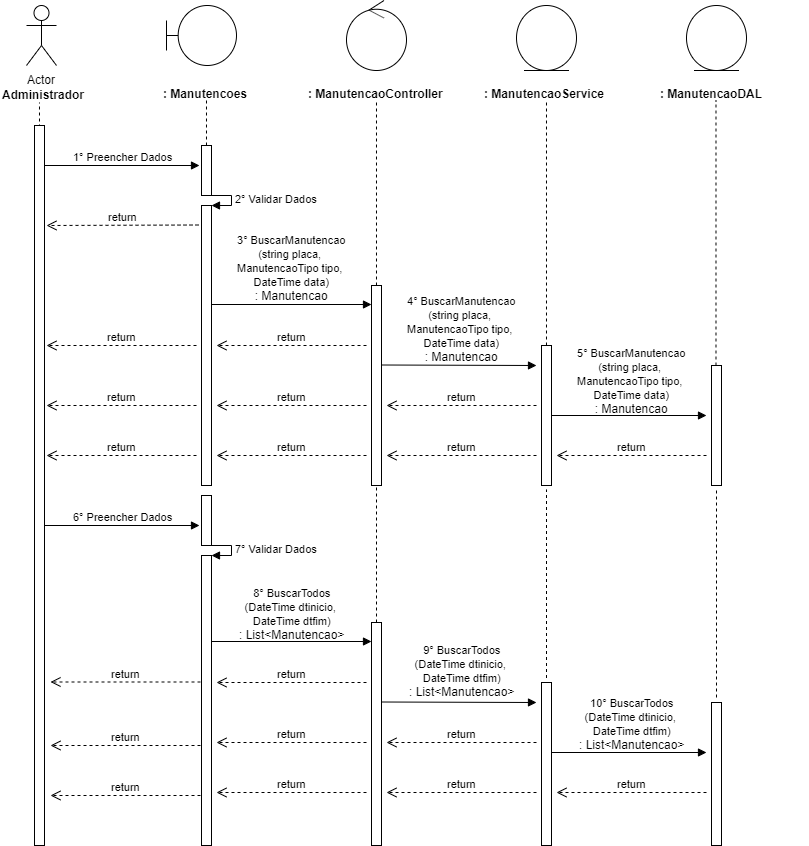

The diagram above was exported from draw.io. Its source (the exported page's mxGraphModel, read from the mxfile embedded in the PNG):
<mxGraphModel dx="984" dy="349" grid="1" gridSize="10" guides="1" tooltips="1" connect="1" arrows="1" fold="1" page="1" pageScale="1" pageWidth="827" pageHeight="1169" math="0" shadow="0">
  <root>
    <mxCell id="0" />
    <mxCell id="1" parent="0" />
    <mxCell id="0rl8sCd2smoYntP0GRUY-1" value="Actor" style="shape=umlActor;verticalLabelPosition=bottom;labelBackgroundColor=#ffffff;verticalAlign=top;html=1;" parent="1" vertex="1">
      <mxGeometry x="120" y="40" width="30" height="60" as="geometry" />
    </mxCell>
    <mxCell id="0rl8sCd2smoYntP0GRUY-3" value="&lt;b&gt;Administrador&lt;/b&gt;" style="text;html=1;resizable=0;points=[];autosize=1;align=left;verticalAlign=top;spacingTop=-4;" parent="1" vertex="1">
      <mxGeometry x="94" y="120" width="100" height="20" as="geometry" />
    </mxCell>
    <mxCell id="0rl8sCd2smoYntP0GRUY-4" value="" style="endArrow=none;dashed=1;html=1;entryX=0.511;entryY=1.25;entryDx=0;entryDy=0;entryPerimeter=0;" parent="1" edge="1">
      <mxGeometry width="50" height="50" relative="1" as="geometry">
        <mxPoint x="133" y="480" as="sourcePoint" />
        <mxPoint x="132.99" y="137" as="targetPoint" />
      </mxGeometry>
    </mxCell>
    <mxCell id="0rl8sCd2smoYntP0GRUY-8" value="" style="shape=umlBoundary;whiteSpace=wrap;html=1;" parent="1" vertex="1">
      <mxGeometry x="260" y="40" width="70" height="60" as="geometry" />
    </mxCell>
    <mxCell id="0rl8sCd2smoYntP0GRUY-11" value="&lt;b&gt;: Manutencoes&lt;/b&gt;" style="text;html=1;" parent="1" vertex="1">
      <mxGeometry x="255" y="115" width="150" height="30" as="geometry" />
    </mxCell>
    <mxCell id="0rl8sCd2smoYntP0GRUY-12" value="" style="endArrow=none;dashed=1;html=1;entryX=0.511;entryY=1.25;entryDx=0;entryDy=0;entryPerimeter=0;" parent="1" source="0rl8sCd2smoYntP0GRUY-24" edge="1">
      <mxGeometry width="50" height="50" relative="1" as="geometry">
        <mxPoint x="300" y="480" as="sourcePoint" />
        <mxPoint x="299.99" y="135" as="targetPoint" />
      </mxGeometry>
    </mxCell>
    <mxCell id="0rl8sCd2smoYntP0GRUY-13" value="" style="ellipse;shape=umlControl;whiteSpace=wrap;html=1;" parent="1" vertex="1">
      <mxGeometry x="440" y="35" width="60" height="70" as="geometry" />
    </mxCell>
    <mxCell id="0rl8sCd2smoYntP0GRUY-14" value="&lt;b&gt;: ManutencaoController&lt;/b&gt;" style="text;html=1;" parent="1" vertex="1">
      <mxGeometry x="400" y="115" width="150" height="30" as="geometry" />
    </mxCell>
    <mxCell id="0rl8sCd2smoYntP0GRUY-15" value="" style="endArrow=none;dashed=1;html=1;entryX=0.511;entryY=1.25;entryDx=0;entryDy=0;entryPerimeter=0;" parent="1" source="0rl8sCd2smoYntP0GRUY-33" edge="1">
      <mxGeometry width="50" height="50" relative="1" as="geometry">
        <mxPoint x="470" y="480" as="sourcePoint" />
        <mxPoint x="469.99" y="135" as="targetPoint" />
      </mxGeometry>
    </mxCell>
    <mxCell id="0rl8sCd2smoYntP0GRUY-16" value="" style="ellipse;shape=umlEntity;whiteSpace=wrap;html=1;" parent="1" vertex="1">
      <mxGeometry x="610" y="40" width="60" height="65" as="geometry" />
    </mxCell>
    <mxCell id="0rl8sCd2smoYntP0GRUY-17" value="&lt;b&gt;:&amp;nbsp;&lt;/b&gt;&lt;b&gt;Manutencao&lt;/b&gt;&lt;b&gt;Service&lt;/b&gt;" style="text;html=1;" parent="1" vertex="1">
      <mxGeometry x="576" y="115" width="150" height="30" as="geometry" />
    </mxCell>
    <mxCell id="0rl8sCd2smoYntP0GRUY-18" value="" style="ellipse;shape=umlEntity;whiteSpace=wrap;html=1;" parent="1" vertex="1">
      <mxGeometry x="780" y="40" width="60" height="65" as="geometry" />
    </mxCell>
    <mxCell id="0rl8sCd2smoYntP0GRUY-19" value="&lt;b&gt;:&amp;nbsp;&lt;/b&gt;&lt;b&gt;Manutencao&lt;/b&gt;&lt;b&gt;DAL&lt;/b&gt;" style="text;html=1;" parent="1" vertex="1">
      <mxGeometry x="752" y="115" width="150" height="30" as="geometry" />
    </mxCell>
    <mxCell id="0rl8sCd2smoYntP0GRUY-20" value="" style="endArrow=none;dashed=1;html=1;entryX=0.511;entryY=1.25;entryDx=0;entryDy=0;entryPerimeter=0;" parent="1" source="0rl8sCd2smoYntP0GRUY-40" edge="1">
      <mxGeometry width="50" height="50" relative="1" as="geometry">
        <mxPoint x="640" y="479" as="sourcePoint" />
        <mxPoint x="639.99" y="134" as="targetPoint" />
      </mxGeometry>
    </mxCell>
    <mxCell id="0rl8sCd2smoYntP0GRUY-21" value="" style="endArrow=none;dashed=1;html=1;entryX=0.511;entryY=1.25;entryDx=0;entryDy=0;entryPerimeter=0;" parent="1" source="0rl8sCd2smoYntP0GRUY-45" edge="1">
      <mxGeometry width="50" height="50" relative="1" as="geometry">
        <mxPoint x="809.5" y="480" as="sourcePoint" />
        <mxPoint x="809.49" y="135" as="targetPoint" />
      </mxGeometry>
    </mxCell>
    <mxCell id="0rl8sCd2smoYntP0GRUY-22" value="1° Preencher Dados" style="html=1;verticalAlign=bottom;endArrow=block;" parent="1" source="0rl8sCd2smoYntP0GRUY-37" edge="1">
      <mxGeometry width="80" relative="1" as="geometry">
        <mxPoint x="133" y="200" as="sourcePoint" />
        <mxPoint x="293" y="200" as="targetPoint" />
        <mxPoint as="offset" />
      </mxGeometry>
    </mxCell>
    <mxCell id="0rl8sCd2smoYntP0GRUY-24" value="" style="html=1;points=[];perimeter=orthogonalPerimeter;" parent="1" vertex="1">
      <mxGeometry x="295" y="180" width="10" height="50" as="geometry" />
    </mxCell>
    <mxCell id="0rl8sCd2smoYntP0GRUY-25" value="" style="endArrow=none;dashed=1;html=1;entryX=0.511;entryY=1.25;entryDx=0;entryDy=0;entryPerimeter=0;" parent="1" source="0rl8sCd2smoYntP0GRUY-26" target="0rl8sCd2smoYntP0GRUY-24" edge="1">
      <mxGeometry width="50" height="50" relative="1" as="geometry">
        <mxPoint x="300" y="480" as="sourcePoint" />
        <mxPoint x="299.99" y="135" as="targetPoint" />
      </mxGeometry>
    </mxCell>
    <mxCell id="0rl8sCd2smoYntP0GRUY-27" value="2° Validar Dados" style="edgeStyle=orthogonalEdgeStyle;html=1;align=left;spacingLeft=2;endArrow=block;rounded=0;entryX=1;entryY=0;" parent="1" target="0rl8sCd2smoYntP0GRUY-26" edge="1">
      <mxGeometry relative="1" as="geometry">
        <mxPoint x="300" y="230" as="sourcePoint" />
        <Array as="points">
          <mxPoint x="325" y="230" />
        </Array>
      </mxGeometry>
    </mxCell>
    <mxCell id="0rl8sCd2smoYntP0GRUY-26" value="" style="html=1;points=[];perimeter=orthogonalPerimeter;" parent="1" vertex="1">
      <mxGeometry x="295" y="240" width="10" height="280" as="geometry" />
    </mxCell>
    <mxCell id="0rl8sCd2smoYntP0GRUY-29" value="return" style="html=1;verticalAlign=bottom;endArrow=open;dashed=1;endSize=8;" parent="1" edge="1">
      <mxGeometry relative="1" as="geometry">
        <mxPoint x="292" y="259.5" as="sourcePoint" />
        <mxPoint x="140" y="260" as="targetPoint" />
      </mxGeometry>
    </mxCell>
    <mxCell id="0rl8sCd2smoYntP0GRUY-30" value="" style="html=1;verticalAlign=bottom;endArrow=block;" parent="1" edge="1">
      <mxGeometry width="80" relative="1" as="geometry">
        <mxPoint x="305" y="339" as="sourcePoint" />
        <mxPoint x="465" y="339" as="targetPoint" />
      </mxGeometry>
    </mxCell>
    <mxCell id="0rl8sCd2smoYntP0GRUY-31" value="&lt;div&gt;&lt;/div&gt;&lt;span style=&quot;font-size: 11px ; background-color: rgb(255 , 255 , 255)&quot;&gt;3°&amp;nbsp;&lt;/span&gt;&lt;span style=&quot;font-size: 11px&quot;&gt;BuscarManutencao&lt;br&gt;(string placa, &lt;br&gt;ManutencaoTipo tipo, &lt;br&gt;DateTime data)&lt;br&gt;&lt;/span&gt;: Manutencao" style="text;html=1;resizable=0;points=[];autosize=1;align=center;verticalAlign=top;spacingTop=-4;" parent="1" vertex="1">
      <mxGeometry x="325" y="265" width="120" height="70" as="geometry" />
    </mxCell>
    <mxCell id="0rl8sCd2smoYntP0GRUY-33" value="" style="html=1;points=[];perimeter=orthogonalPerimeter;" parent="1" vertex="1">
      <mxGeometry x="465" y="320" width="10" height="200" as="geometry" />
    </mxCell>
    <mxCell id="0rl8sCd2smoYntP0GRUY-35" value="return" style="html=1;verticalAlign=bottom;endArrow=open;dashed=1;endSize=8;" parent="1" edge="1">
      <mxGeometry relative="1" as="geometry">
        <mxPoint x="460" y="380" as="sourcePoint" />
        <mxPoint x="310" y="380" as="targetPoint" />
      </mxGeometry>
    </mxCell>
    <mxCell id="0rl8sCd2smoYntP0GRUY-36" value="return" style="html=1;verticalAlign=bottom;endArrow=open;dashed=1;endSize=8;" parent="1" edge="1">
      <mxGeometry relative="1" as="geometry">
        <mxPoint x="290" y="380" as="sourcePoint" />
        <mxPoint x="140" y="380" as="targetPoint" />
      </mxGeometry>
    </mxCell>
    <mxCell id="0rl8sCd2smoYntP0GRUY-37" value="" style="html=1;points=[];perimeter=orthogonalPerimeter;" parent="1" vertex="1">
      <mxGeometry x="128" y="160" width="10" height="720" as="geometry" />
    </mxCell>
    <mxCell id="0rl8sCd2smoYntP0GRUY-39" value="" style="html=1;verticalAlign=bottom;endArrow=block;" parent="1" edge="1">
      <mxGeometry width="80" relative="1" as="geometry">
        <mxPoint x="475" y="399.5" as="sourcePoint" />
        <mxPoint x="630" y="400" as="targetPoint" />
      </mxGeometry>
    </mxCell>
    <mxCell id="0rl8sCd2smoYntP0GRUY-40" value="" style="html=1;points=[];perimeter=orthogonalPerimeter;" parent="1" vertex="1">
      <mxGeometry x="635" y="380" width="10" height="140" as="geometry" />
    </mxCell>
    <mxCell id="0rl8sCd2smoYntP0GRUY-42" value="return" style="html=1;verticalAlign=bottom;endArrow=open;dashed=1;endSize=8;" parent="1" edge="1">
      <mxGeometry relative="1" as="geometry">
        <mxPoint x="630" y="440" as="sourcePoint" />
        <mxPoint x="480" y="440" as="targetPoint" />
      </mxGeometry>
    </mxCell>
    <mxCell id="0rl8sCd2smoYntP0GRUY-43" value="return" style="html=1;verticalAlign=bottom;endArrow=open;dashed=1;endSize=8;" parent="1" edge="1">
      <mxGeometry relative="1" as="geometry">
        <mxPoint x="460" y="440" as="sourcePoint" />
        <mxPoint x="310" y="440" as="targetPoint" />
      </mxGeometry>
    </mxCell>
    <mxCell id="0rl8sCd2smoYntP0GRUY-44" value="return" style="html=1;verticalAlign=bottom;endArrow=open;dashed=1;endSize=8;" parent="1" edge="1">
      <mxGeometry relative="1" as="geometry">
        <mxPoint x="290" y="440" as="sourcePoint" />
        <mxPoint x="140" y="440" as="targetPoint" />
      </mxGeometry>
    </mxCell>
    <mxCell id="0rl8sCd2smoYntP0GRUY-45" value="" style="html=1;points=[];perimeter=orthogonalPerimeter;" parent="1" vertex="1">
      <mxGeometry x="805" y="400" width="10" height="120" as="geometry" />
    </mxCell>
    <mxCell id="0rl8sCd2smoYntP0GRUY-48" value="&lt;span style=&quot;color: rgba(0 , 0 , 0 , 0) ; font-family: monospace ; font-size: 0px&quot;&gt;%3CmxGraphModel%3E%3Croot%3E%3CmxCell%20id%3D%220%22%2F%3E%3CmxCell%20id%3D%221%22%20parent%3D%220%22%2F%3E%3CmxCell%20id%3D%222%22%20value%3D%22%26lt%3Bdiv%26gt%3B%26lt%3B%2Fdiv%26gt%3B%26lt%3Bspan%20style%3D%26quot%3Bfont-size%3A%2011px%20%3B%20background-color%3A%20rgb(255%20%2C%20255%20%2C%20255)%26quot%3B%26gt%3B3%C2%B0%26amp%3Bnbsp%3B%26lt%3B%2Fspan%26gt%3B%26lt%3Bspan%20style%3D%26quot%3Bfont-size%3A%2011px%26quot%3B%26gt%3BBuscarCPF(string%20cpf)%26lt%3Bbr%26gt%3B%26lt%3B%2Fspan%26gt%3B%3A%20Cliente%22%20style%3D%22text%3Bhtml%3D1%3Bresizable%3D0%3Bpoints%3D%5B%5D%3Bautosize%3D1%3Balign%3Dcenter%3BverticalAlign%3Dtop%3BspacingTop%3D-4%3B%22%20vertex%3D%221%22%20parent%3D%221%22%3E%3CmxGeometry%20x%3D%22315%22%20y%3D%22305%22%20width%3D%22140%22%20height%3D%2230%22%20as%3D%22geometry%22%2F%3E%3C%2FmxCell%3E%3C%2Froot%3E%3C%2FmxGraphModel%3E&lt;/span&gt;" style="text;html=1;resizable=0;points=[];autosize=1;align=center;verticalAlign=top;spacingTop=-4;" parent="1" vertex="1">
      <mxGeometry x="712" y="378" width="20" height="20" as="geometry" />
    </mxCell>
    <mxCell id="0rl8sCd2smoYntP0GRUY-49" value="" style="html=1;verticalAlign=bottom;endArrow=block;" parent="1" edge="1">
      <mxGeometry width="80" relative="1" as="geometry">
        <mxPoint x="645" y="450" as="sourcePoint" />
        <mxPoint x="800" y="450" as="targetPoint" />
      </mxGeometry>
    </mxCell>
    <mxCell id="0rl8sCd2smoYntP0GRUY-50" value="return" style="html=1;verticalAlign=bottom;endArrow=open;dashed=1;endSize=8;" parent="1" edge="1">
      <mxGeometry relative="1" as="geometry">
        <mxPoint x="800" y="490" as="sourcePoint" />
        <mxPoint x="650" y="490" as="targetPoint" />
      </mxGeometry>
    </mxCell>
    <mxCell id="0rl8sCd2smoYntP0GRUY-51" value="return" style="html=1;verticalAlign=bottom;endArrow=open;dashed=1;endSize=8;" parent="1" edge="1">
      <mxGeometry relative="1" as="geometry">
        <mxPoint x="630" y="490" as="sourcePoint" />
        <mxPoint x="480" y="490" as="targetPoint" />
      </mxGeometry>
    </mxCell>
    <mxCell id="0rl8sCd2smoYntP0GRUY-52" value="return" style="html=1;verticalAlign=bottom;endArrow=open;dashed=1;endSize=8;" parent="1" edge="1">
      <mxGeometry relative="1" as="geometry">
        <mxPoint x="460" y="490" as="sourcePoint" />
        <mxPoint x="310" y="490" as="targetPoint" />
      </mxGeometry>
    </mxCell>
    <mxCell id="0rl8sCd2smoYntP0GRUY-53" value="return" style="html=1;verticalAlign=bottom;endArrow=open;dashed=1;endSize=8;" parent="1" edge="1">
      <mxGeometry relative="1" as="geometry">
        <mxPoint x="290" y="490" as="sourcePoint" />
        <mxPoint x="140" y="490" as="targetPoint" />
      </mxGeometry>
    </mxCell>
    <mxCell id="S4kyUhtrnIoQauVXg2KH-1" value="6° Preencher Dados" style="html=1;verticalAlign=bottom;endArrow=block;" parent="1" edge="1">
      <mxGeometry width="80" relative="1" as="geometry">
        <mxPoint x="138" y="560" as="sourcePoint" />
        <mxPoint x="293" y="560" as="targetPoint" />
        <mxPoint as="offset" />
      </mxGeometry>
    </mxCell>
    <mxCell id="S4kyUhtrnIoQauVXg2KH-3" value="" style="html=1;points=[];perimeter=orthogonalPerimeter;" parent="1" vertex="1">
      <mxGeometry x="295" y="530" width="10" height="50" as="geometry" />
    </mxCell>
    <mxCell id="S4kyUhtrnIoQauVXg2KH-4" value="7° Validar Dados" style="edgeStyle=orthogonalEdgeStyle;html=1;align=left;spacingLeft=2;endArrow=block;rounded=0;entryX=1;entryY=0;" parent="1" edge="1">
      <mxGeometry relative="1" as="geometry">
        <mxPoint x="300" y="580" as="sourcePoint" />
        <Array as="points">
          <mxPoint x="325" y="580" />
        </Array>
        <mxPoint x="305" y="590" as="targetPoint" />
      </mxGeometry>
    </mxCell>
    <mxCell id="S4kyUhtrnIoQauVXg2KH-5" value="" style="html=1;points=[];perimeter=orthogonalPerimeter;" parent="1" vertex="1">
      <mxGeometry x="295" y="590" width="10" height="290" as="geometry" />
    </mxCell>
    <mxCell id="S4kyUhtrnIoQauVXg2KH-6" value="&lt;span style=&quot;font-size: 11px ; background-color: rgb(255 , 255 , 255)&quot;&gt;8°&amp;nbsp;&lt;/span&gt;&lt;span style=&quot;font-size: 11px&quot;&gt;BuscarTodos&lt;br&gt;(DateTime dtinicio, &lt;br&gt;DateTime dtfim)&lt;br&gt;&lt;/span&gt;: List&amp;lt;Manutencao&amp;gt;&lt;br&gt;&lt;div&gt;&lt;/div&gt;" style="text;html=1;resizable=0;points=[];autosize=1;align=center;verticalAlign=top;spacingTop=-4;" parent="1" vertex="1">
      <mxGeometry x="325" y="618" width="120" height="60" as="geometry" />
    </mxCell>
    <mxCell id="S4kyUhtrnIoQauVXg2KH-21" value="" style="html=1;verticalAlign=bottom;endArrow=block;" parent="1" edge="1">
      <mxGeometry width="80" relative="1" as="geometry">
        <mxPoint x="305" y="676" as="sourcePoint" />
        <mxPoint x="465" y="676" as="targetPoint" />
      </mxGeometry>
    </mxCell>
    <mxCell id="S4kyUhtrnIoQauVXg2KH-22" value="" style="html=1;points=[];perimeter=orthogonalPerimeter;" parent="1" vertex="1">
      <mxGeometry x="465" y="657" width="10" height="223" as="geometry" />
    </mxCell>
    <mxCell id="S4kyUhtrnIoQauVXg2KH-23" value="return" style="html=1;verticalAlign=bottom;endArrow=open;dashed=1;endSize=8;" parent="1" edge="1">
      <mxGeometry relative="1" as="geometry">
        <mxPoint x="460" y="717" as="sourcePoint" />
        <mxPoint x="310" y="717" as="targetPoint" />
      </mxGeometry>
    </mxCell>
    <mxCell id="S4kyUhtrnIoQauVXg2KH-25" value="" style="html=1;verticalAlign=bottom;endArrow=block;" parent="1" edge="1">
      <mxGeometry width="80" relative="1" as="geometry">
        <mxPoint x="475" y="736.5" as="sourcePoint" />
        <mxPoint x="630" y="737" as="targetPoint" />
      </mxGeometry>
    </mxCell>
    <mxCell id="S4kyUhtrnIoQauVXg2KH-26" value="" style="html=1;points=[];perimeter=orthogonalPerimeter;" parent="1" vertex="1">
      <mxGeometry x="635" y="717" width="10" height="163" as="geometry" />
    </mxCell>
    <mxCell id="S4kyUhtrnIoQauVXg2KH-27" value="return" style="html=1;verticalAlign=bottom;endArrow=open;dashed=1;endSize=8;" parent="1" edge="1">
      <mxGeometry relative="1" as="geometry">
        <mxPoint x="630" y="777" as="sourcePoint" />
        <mxPoint x="480" y="777" as="targetPoint" />
      </mxGeometry>
    </mxCell>
    <mxCell id="S4kyUhtrnIoQauVXg2KH-28" value="return" style="html=1;verticalAlign=bottom;endArrow=open;dashed=1;endSize=8;" parent="1" edge="1">
      <mxGeometry relative="1" as="geometry">
        <mxPoint x="460" y="777" as="sourcePoint" />
        <mxPoint x="310" y="777" as="targetPoint" />
      </mxGeometry>
    </mxCell>
    <mxCell id="S4kyUhtrnIoQauVXg2KH-29" value="" style="html=1;points=[];perimeter=orthogonalPerimeter;" parent="1" vertex="1">
      <mxGeometry x="805" y="737" width="10" height="143" as="geometry" />
    </mxCell>
    <mxCell id="S4kyUhtrnIoQauVXg2KH-31" value="" style="html=1;verticalAlign=bottom;endArrow=block;" parent="1" edge="1">
      <mxGeometry width="80" relative="1" as="geometry">
        <mxPoint x="645" y="787" as="sourcePoint" />
        <mxPoint x="800" y="787" as="targetPoint" />
      </mxGeometry>
    </mxCell>
    <mxCell id="S4kyUhtrnIoQauVXg2KH-32" value="return" style="html=1;verticalAlign=bottom;endArrow=open;dashed=1;endSize=8;" parent="1" edge="1">
      <mxGeometry relative="1" as="geometry">
        <mxPoint x="800" y="827" as="sourcePoint" />
        <mxPoint x="650" y="827" as="targetPoint" />
      </mxGeometry>
    </mxCell>
    <mxCell id="S4kyUhtrnIoQauVXg2KH-33" value="return" style="html=1;verticalAlign=bottom;endArrow=open;dashed=1;endSize=8;" parent="1" edge="1">
      <mxGeometry relative="1" as="geometry">
        <mxPoint x="630" y="827" as="sourcePoint" />
        <mxPoint x="480" y="827" as="targetPoint" />
      </mxGeometry>
    </mxCell>
    <mxCell id="S4kyUhtrnIoQauVXg2KH-34" value="return" style="html=1;verticalAlign=bottom;endArrow=open;dashed=1;endSize=8;" parent="1" edge="1">
      <mxGeometry relative="1" as="geometry">
        <mxPoint x="460" y="827" as="sourcePoint" />
        <mxPoint x="310" y="827" as="targetPoint" />
      </mxGeometry>
    </mxCell>
    <mxCell id="S4kyUhtrnIoQauVXg2KH-38" value="return" style="html=1;verticalAlign=bottom;endArrow=open;dashed=1;endSize=8;" parent="1" edge="1">
      <mxGeometry relative="1" as="geometry">
        <mxPoint x="294" y="716.5" as="sourcePoint" />
        <mxPoint x="144" y="716.5" as="targetPoint" />
      </mxGeometry>
    </mxCell>
    <mxCell id="S4kyUhtrnIoQauVXg2KH-39" value="return" style="html=1;verticalAlign=bottom;endArrow=open;dashed=1;endSize=8;" parent="1" edge="1">
      <mxGeometry relative="1" as="geometry">
        <mxPoint x="294" y="780" as="sourcePoint" />
        <mxPoint x="144" y="780" as="targetPoint" />
      </mxGeometry>
    </mxCell>
    <mxCell id="S4kyUhtrnIoQauVXg2KH-40" value="return" style="html=1;verticalAlign=bottom;endArrow=open;dashed=1;endSize=8;" parent="1" edge="1">
      <mxGeometry relative="1" as="geometry">
        <mxPoint x="294" y="830" as="sourcePoint" />
        <mxPoint x="144" y="830" as="targetPoint" />
      </mxGeometry>
    </mxCell>
    <mxCell id="S4kyUhtrnIoQauVXg2KH-41" value="" style="endArrow=none;dashed=1;html=1;" parent="1" source="S4kyUhtrnIoQauVXg2KH-22" edge="1">
      <mxGeometry width="50" height="50" relative="1" as="geometry">
        <mxPoint x="470" y="600" as="sourcePoint" />
        <mxPoint x="470" y="520" as="targetPoint" />
      </mxGeometry>
    </mxCell>
    <mxCell id="S4kyUhtrnIoQauVXg2KH-42" value="" style="endArrow=none;dashed=1;html=1;" parent="1" edge="1">
      <mxGeometry width="50" height="50" relative="1" as="geometry">
        <mxPoint x="640" y="712.5" as="sourcePoint" />
        <mxPoint x="640" y="524" as="targetPoint" />
      </mxGeometry>
    </mxCell>
    <mxCell id="S4kyUhtrnIoQauVXg2KH-43" value="" style="endArrow=none;dashed=1;html=1;" parent="1" edge="1">
      <mxGeometry width="50" height="50" relative="1" as="geometry">
        <mxPoint x="810" y="732" as="sourcePoint" />
        <mxPoint x="810" y="523.5" as="targetPoint" />
      </mxGeometry>
    </mxCell>
    <mxCell id="hW2WjeyCSVFAq0tHhkj9-2" value="&lt;div&gt;&lt;/div&gt;&lt;span style=&quot;font-size: 11px ; background-color: rgb(255 , 255 , 255)&quot;&gt;4°&amp;nbsp;&lt;/span&gt;&lt;span style=&quot;font-size: 11px&quot;&gt;BuscarManutencao&lt;br&gt;(string placa,&amp;nbsp;&lt;br&gt;ManutencaoTipo tipo,&amp;nbsp;&lt;br&gt;DateTime data)&lt;br&gt;&lt;/span&gt;: Manutencao" style="text;html=1;resizable=0;points=[];autosize=1;align=center;verticalAlign=top;spacingTop=-4;" parent="1" vertex="1">
      <mxGeometry x="495" y="326" width="120" height="70" as="geometry" />
    </mxCell>
    <mxCell id="hW2WjeyCSVFAq0tHhkj9-3" value="&lt;div&gt;&lt;/div&gt;&lt;span style=&quot;font-size: 11px ; background-color: rgb(255 , 255 , 255)&quot;&gt;5°&amp;nbsp;&lt;/span&gt;&lt;span style=&quot;font-size: 11px&quot;&gt;BuscarManutencao&lt;br&gt;(string placa,&amp;nbsp;&lt;br&gt;ManutencaoTipo tipo,&amp;nbsp;&lt;br&gt;DateTime data)&lt;br&gt;&lt;/span&gt;: Manutencao" style="text;html=1;resizable=0;points=[];autosize=1;align=center;verticalAlign=top;spacingTop=-4;" parent="1" vertex="1">
      <mxGeometry x="665" y="378" width="120" height="70" as="geometry" />
    </mxCell>
    <mxCell id="hW2WjeyCSVFAq0tHhkj9-4" value="&lt;span style=&quot;font-size: 11px ; background-color: rgb(255 , 255 , 255)&quot;&gt;9°&amp;nbsp;&lt;/span&gt;&lt;span style=&quot;font-size: 11px&quot;&gt;BuscarTodos&lt;br&gt;(DateTime dtinicio,&amp;nbsp;&lt;br&gt;DateTime dtfim)&lt;br&gt;&lt;/span&gt;: List&amp;lt;Manutencao&amp;gt;&lt;span style=&quot;font-size: 11px&quot;&gt;&lt;br&gt;&lt;/span&gt;&lt;div&gt;&lt;/div&gt;" style="text;html=1;resizable=0;points=[];autosize=1;align=center;verticalAlign=top;spacingTop=-4;" parent="1" vertex="1">
      <mxGeometry x="495" y="675" width="120" height="60" as="geometry" />
    </mxCell>
    <mxCell id="hW2WjeyCSVFAq0tHhkj9-7" value="&lt;span style=&quot;font-size: 11px ; background-color: rgb(255 , 255 , 255)&quot;&gt;10°&amp;nbsp;&lt;/span&gt;&lt;span style=&quot;font-size: 11px&quot;&gt;BuscarTodos&lt;br&gt;(DateTime dtinicio,&amp;nbsp;&lt;br&gt;DateTime dtfim)&lt;br&gt;&lt;/span&gt;: List&amp;lt;Manutencao&amp;gt;&lt;span style=&quot;font-size: 11px&quot;&gt;&lt;br&gt;&lt;/span&gt;&lt;div&gt;&lt;/div&gt;" style="text;html=1;resizable=0;points=[];autosize=1;align=center;verticalAlign=top;spacingTop=-4;" parent="1" vertex="1">
      <mxGeometry x="665" y="728" width="120" height="60" as="geometry" />
    </mxCell>
  </root>
</mxGraphModel>